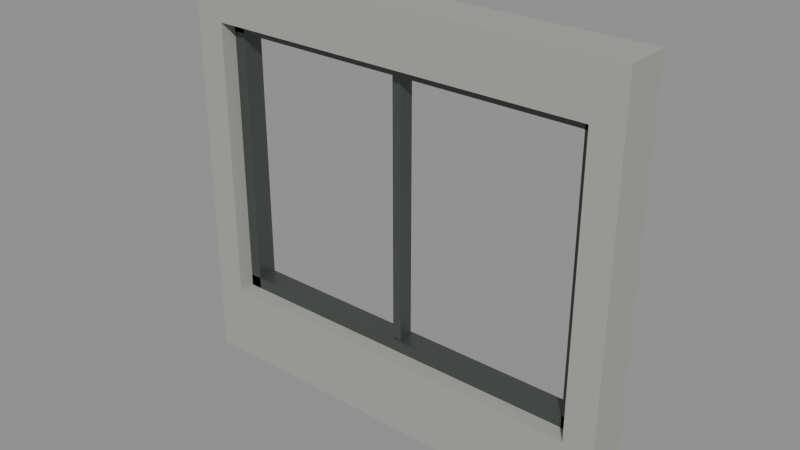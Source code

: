 # Source: Kit_concrete_shopwindow.blend  (saved by Blender 5.3.31; exported with 4.5.12 LTS)
import bpy
from mathutils import Matrix  # noqa: F401  (used for matrix-valued properties, if any)

bpy.ops.wm.read_factory_settings(use_empty=True)
scene = bpy.context.scene
scene.name = 'Scene'

# ---- collections
col_kit_concrete_shopwindow = bpy.data.collections.new('Kit_concrete_shopwindow'); scene.collection.children.link(col_kit_concrete_shopwindow)

# ---- materials (node trees are filled in below, after node groups)
mat_concrete_0 = bpy.data.materials.new('Concrete_0')
mat_metal_1 = bpy.data.materials.new('Metal_1')

# ---- material node trees
mat_concrete_0.use_nodes = True; mat_concrete_0.node_tree.nodes.clear()
_N = mat_concrete_0.node_tree.nodes; _L = mat_concrete_0.node_tree.links
n0 = _N.new('ShaderNodeBsdfPrincipled'); n0.name = 'Principled BSDF'; n0.location = (-200, 100)
n0.inputs[0].default_value = (0.3712, 0.3813, 0.3419, 1.0)
n0.inputs[2].default_value = 0.9
n0.inputs[10].default_value = 0.005
n1 = _N.new('ShaderNodeOutputMaterial'); n1.name = 'Material Output'; n1.location = (200, 100)
_L.new(n0.outputs[0], n1.inputs[0])
n1.is_active_output = True
mat_metal_1.use_nodes = True; mat_metal_1.node_tree.nodes.clear()
_N = mat_metal_1.node_tree.nodes; _L = mat_metal_1.node_tree.links
n0 = _N.new('ShaderNodeBsdfPrincipled'); n0.name = 'Principled BSDF'; n0.location = (-200, 100)
n0.inputs[0].default_value = (0.1022, 0.1119, 0.107, 1.0)
n0.inputs[1].default_value = 0.55
n0.inputs[2].default_value = 0.42
n0.inputs[10].default_value = 0.005
n1 = _N.new('ShaderNodeOutputMaterial'); n1.name = 'Material Output'; n1.location = (200, 100)
_L.new(n0.outputs[0], n1.inputs[0])
n1.is_active_output = True

# ---- meshes
me_walljambl_1 = bpy.data.meshes.new('WallJambL_1')
me_walljambl_1.from_pydata([(-0.1, -0.15, -1.375), (-0.1, -0.15, 1.375), (-0.1, 0.15, -1.375), (-0.1, 0.15, 1.375), (0.1, -0.15, -1.375), (0.1, -0.15, 1.375), (0.1, 0.15, -1.375), (0.1, 0.15, 1.375)], [], [(0, 1, 3, 2), (2, 3, 7, 6), (6, 7, 5, 4), (4, 5, 1, 0), (2, 6, 4, 0), (7, 3, 1, 5)])
me_walljambl_1.materials.append(mat_concrete_0)
me_walljambl_1.update()
me_walljambr_2 = bpy.data.meshes.new('WallJambR_2')
me_walljambr_2.from_pydata([(-0.1, -0.15, -1.375), (-0.1, -0.15, 1.375), (-0.1, 0.15, -1.375), (-0.1, 0.15, 1.375), (0.1, -0.15, -1.375), (0.1, -0.15, 1.375), (0.1, 0.15, -1.375), (0.1, 0.15, 1.375)], [], [(0, 1, 3, 2), (2, 3, 7, 6), (6, 7, 5, 4), (4, 5, 1, 0), (2, 6, 4, 0), (7, 3, 1, 5)])
me_walljambr_2.materials.append(mat_concrete_0)
me_walljambr_2.update()
me_wallbelow_3 = bpy.data.meshes.new('WallBelow_3')
me_wallbelow_3.from_pydata([(-1.3, -0.15, -0.25), (-1.3, -0.15, 0.25), (-1.3, 0.15, -0.25), (-1.3, 0.15, 0.25), (1.3, -0.15, -0.25), (1.3, -0.15, 0.25), (1.3, 0.15, -0.25), (1.3, 0.15, 0.25)], [], [(0, 1, 3, 2), (2, 3, 7, 6), (6, 7, 5, 4), (4, 5, 1, 0), (2, 6, 4, 0), (7, 3, 1, 5)])
me_wallbelow_3.materials.append(mat_concrete_0)
me_wallbelow_3.update()
me_wallabove_4 = bpy.data.meshes.new('WallAbove_4')
me_wallabove_4.from_pydata([(-1.3, -0.15, -0.175), (-1.3, -0.15, 0.175), (-1.3, 0.15, -0.175), (-1.3, 0.15, 0.175), (1.3, -0.15, -0.175), (1.3, -0.15, 0.175), (1.3, 0.15, -0.175), (1.3, 0.15, 0.175)], [], [(0, 1, 3, 2), (2, 3, 7, 6), (6, 7, 5, 4), (4, 5, 1, 0), (2, 6, 4, 0), (7, 3, 1, 5)])
me_wallabove_4.materials.append(mat_concrete_0)
me_wallabove_4.update()
me_framel_5 = bpy.data.meshes.new('FrameL_5')
me_framel_5.from_pydata([(-0.04, -0.07, -0.95), (-0.04, -0.07, 0.95), (-0.04, 0.07, -0.95), (-0.04, 0.07, 0.95), (0.04, -0.07, -0.95), (0.04, -0.07, 0.95), (0.04, 0.07, -0.95), (0.04, 0.07, 0.95)], [], [(0, 1, 3, 2), (2, 3, 7, 6), (6, 7, 5, 4), (4, 5, 1, 0), (2, 6, 4, 0), (7, 3, 1, 5)])
me_framel_5.materials.append(mat_metal_1)
me_framel_5.update()
me_framer_6 = bpy.data.meshes.new('FrameR_6')
me_framer_6.from_pydata([(-0.04, -0.07, -0.95), (-0.04, -0.07, 0.95), (-0.04, 0.07, -0.95), (-0.04, 0.07, 0.95), (0.04, -0.07, -0.95), (0.04, -0.07, 0.95), (0.04, 0.07, -0.95), (0.04, 0.07, 0.95)], [], [(0, 1, 3, 2), (2, 3, 7, 6), (6, 7, 5, 4), (4, 5, 1, 0), (2, 6, 4, 0), (7, 3, 1, 5)])
me_framer_6.materials.append(mat_metal_1)
me_framer_6.update()
me_frametop_7 = bpy.data.meshes.new('FrameTop_7')
me_frametop_7.from_pydata([(-1.3, -0.07, -0.04), (-1.3, -0.07, 0.04), (-1.3, 0.07, -0.04), (-1.3, 0.07, 0.04), (1.3, -0.07, -0.04), (1.3, -0.07, 0.04), (1.3, 0.07, -0.04), (1.3, 0.07, 0.04)], [], [(0, 1, 3, 2), (2, 3, 7, 6), (6, 7, 5, 4), (4, 5, 1, 0), (2, 6, 4, 0), (7, 3, 1, 5)])
me_frametop_7.materials.append(mat_metal_1)
me_frametop_7.update()
me_framebottom_8 = bpy.data.meshes.new('FrameBottom_8')
me_framebottom_8.from_pydata([(-1.3, -0.07, -0.04), (-1.3, -0.07, 0.04), (-1.3, 0.07, -0.04), (-1.3, 0.07, 0.04), (1.3, -0.07, -0.04), (1.3, -0.07, 0.04), (1.3, 0.07, -0.04), (1.3, 0.07, 0.04)], [], [(0, 1, 3, 2), (2, 3, 7, 6), (6, 7, 5, 4), (4, 5, 1, 0), (2, 6, 4, 0), (7, 3, 1, 5)])
me_framebottom_8.materials.append(mat_metal_1)
me_framebottom_8.update()
me_mullion_9 = bpy.data.meshes.new('Mullion_9')
me_mullion_9.from_pydata([(-0.03, -0.05, -0.95), (-0.03, -0.05, 0.95), (-0.03, 0.05, -0.95), (-0.03, 0.05, 0.95), (0.03, -0.05, -0.95), (0.03, -0.05, 0.95), (0.03, 0.05, -0.95), (0.03, 0.05, 0.95)], [], [(0, 1, 3, 2), (2, 3, 7, 6), (6, 7, 5, 4), (4, 5, 1, 0), (2, 6, 4, 0), (7, 3, 1, 5)])
me_mullion_9.materials.append(mat_metal_1)
me_mullion_9.update()

# ---- objects
ob_walljambl = bpy.data.objects.new('WallJambL', me_walljambl_1)
ob_walljambr = bpy.data.objects.new('WallJambR', me_walljambr_2)
ob_wallbelow = bpy.data.objects.new('WallBelow', me_wallbelow_3)
ob_wallabove = bpy.data.objects.new('WallAbove', me_wallabove_4)
ob_framel = bpy.data.objects.new('FrameL', me_framel_5)
ob_framer = bpy.data.objects.new('FrameR', me_framer_6)
ob_frametop = bpy.data.objects.new('FrameTop', me_frametop_7)
ob_framebottom = bpy.data.objects.new('FrameBottom', me_framebottom_8)
ob_mullion = bpy.data.objects.new('Mullion', me_mullion_9)

# ---- transforms, parenting, visibility, modifiers, constraints
ob_walljambl.location = (-1.4, 0.0, 0.0)
ob_walljambr.location = (1.4, 0.0, 0.0)
ob_wallbelow.location = (0.0, 0.0, -1.125)
ob_wallabove.location = (0.0, 0.0, 1.2)
ob_framel.location = (-1.26, 0.03, 0.075)
ob_framer.location = (1.26, 0.03, 0.075)
ob_frametop.location = (0.0, 0.03, 0.985)
ob_framebottom.location = (0.0, 0.03, -0.835)
ob_mullion.location = (0.0, 0.02, 0.075)

# ---- collection membership
col_kit_concrete_shopwindow.objects.link(ob_walljambl)
col_kit_concrete_shopwindow.objects.link(ob_walljambr)
col_kit_concrete_shopwindow.objects.link(ob_wallbelow)
col_kit_concrete_shopwindow.objects.link(ob_wallabove)
col_kit_concrete_shopwindow.objects.link(ob_framel)
col_kit_concrete_shopwindow.objects.link(ob_framer)
col_kit_concrete_shopwindow.objects.link(ob_frametop)
col_kit_concrete_shopwindow.objects.link(ob_framebottom)
col_kit_concrete_shopwindow.objects.link(ob_mullion)

# ---- scene / render settings (as saved in the file)
scene.frame_start = 1; scene.frame_end = 250; scene.frame_set(1)
scene.render.engine = 'BLENDER_EEVEE_NEXT'
scene.render.bake_bias = 0.0
scene.render.bake_samples = 0
scene.render.compositor_device = 'GPU'
scene.eevee.use_volume_custom_range = False
scene.eevee.fast_gi_thickness_near = 0.1
scene.eevee.fast_gi_thickness_far = 0.0
scene.eevee.ray_tracing_options.screen_trace_thickness = 0.1
bpy.context.view_layer.update()

# ---- added for rendering (the .blend has no active camera and no usable light): camera, sun + grey world if the file has none
cam_auto = bpy.data.cameras.new('AutoCamera')
cam_auto.lens = 50.0
cam_auto.sensor_width = 36.0
cam_auto.clip_end = 1000.0
ob_auto_camera = bpy.data.objects.new('AutoCamera', cam_auto)
scene.collection.objects.link(ob_auto_camera)
ob_auto_camera.location = (3.77561, -4.53073, 3.02049)
ob_auto_camera.rotation_euler = (1.09748, -7.21219e-08, 0.694738)
scene.camera = ob_auto_camera
light_auto_sun = bpy.data.lights.new('AutoSun', 'SUN')
light_auto_sun.energy = 3.0
light_auto_sun.angle = 0.0523599
ob_auto_sun = bpy.data.objects.new('AutoSun', light_auto_sun)
scene.collection.objects.link(ob_auto_sun)
ob_auto_sun.rotation_euler = (0.872665, 0.174533, 0.523599)
if scene.world is None:
    world_auto = bpy.data.worlds.new('AutoWorld')
    world_auto.color = (0.3, 0.3, 0.3)
    scene.world = world_auto
bpy.context.view_layer.update()
